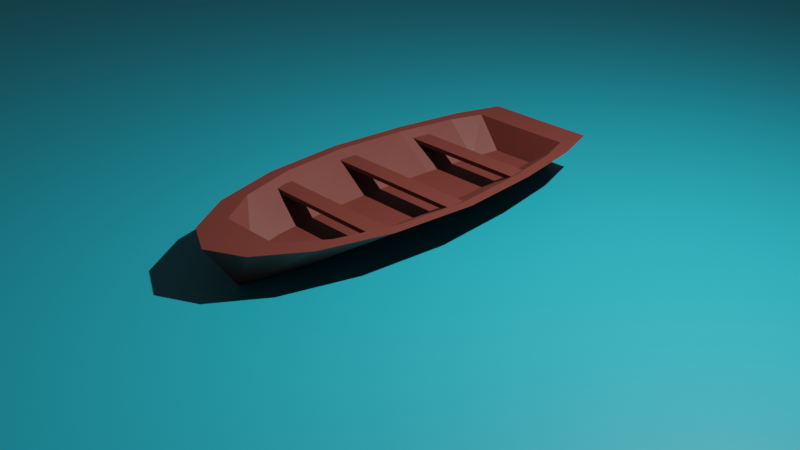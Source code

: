 # Source: boat.blend  (saved by Blender 2.92.15; exported with 4.5.12 LTS)
import bpy
from mathutils import Matrix  # noqa: F401  (used for matrix-valued properties, if any)

bpy.ops.wm.read_factory_settings(use_empty=True)
scene = bpy.context.scene
scene.name = 'Scene'

# ---- collections
col_collection = bpy.data.collections.new('Collection'); scene.collection.children.link(col_collection)

# ---- materials (node trees are filled in below, after node groups)
mat_material_001 = bpy.data.materials.new('Material.001')
mat_material_001.use_transparent_shadow = False
mat_material_003 = bpy.data.materials.new('Material.003')
mat_material_003.use_transparent_shadow = False

# ---- material node trees
mat_material_001.use_nodes = True; mat_material_001.node_tree.nodes.clear()
_N = mat_material_001.node_tree.nodes; _L = mat_material_001.node_tree.links
n0 = _N.new('ShaderNodeBsdfPrincipled'); n0.name = 'Principled BSDF'; n0.location = (10, 300)
n0.distribution = 'GGX'
n0.subsurface_method = 'BURLEY'
n0.inputs[0].default_value = (0.09851, 0.02111, 0.01529, 1.0)
n0.inputs[3].default_value = 1.45
n0.inputs[27].default_value = (0.0, 0.0, 0.0, 1.0)
n0.inputs[28].default_value = 1.0
n1 = _N.new('ShaderNodeOutputMaterial'); n1.name = 'Material Output'; n1.location = (300, 300)
_L.new(n0.outputs[0], n1.inputs[0])
n1.is_active_output = True
mat_material_003.use_nodes = True; mat_material_003.node_tree.nodes.clear()
_N = mat_material_003.node_tree.nodes; _L = mat_material_003.node_tree.links
n0 = _N.new('ShaderNodeBsdfPrincipled'); n0.name = 'Principled BSDF'; n0.location = (10, 300)
n0.distribution = 'GGX'
n0.subsurface_method = 'BURLEY'
n0.inputs[0].default_value = (0.007919, 0.2619, 0.3424, 1.0)
n0.inputs[3].default_value = 1.45
n0.inputs[27].default_value = (0.0, 0.0, 0.0, 1.0)
n0.inputs[28].default_value = 1.0
n1 = _N.new('ShaderNodeOutputMaterial'); n1.name = 'Material Output'; n1.location = (300, 300)
_L.new(n0.outputs[0], n1.inputs[0])
n1.is_active_output = True

# ---- world
world_world = bpy.data.worlds.new('World'); scene.world = world_world
world_world.use_nodes = True; world_world.node_tree.nodes.clear()
_N = world_world.node_tree.nodes; _L = world_world.node_tree.links
n0 = _N.new('ShaderNodeOutputWorld'); n0.name = 'World Output'; n0.location = (300, 300)
n1 = _N.new('ShaderNodeBackground'); n1.name = 'Background'; n1.location = (10, 300)
n1.inputs[0].default_value = (0.05088, 0.05088, 0.05088, 1.0)
_L.new(n1.outputs[0], n0.inputs[0])
n0.is_active_output = True
world_world.color = (0.05088, 0.05088, 0.05088)
world_world.use_sun_shadow = False
world_world.sun_shadow_jitter_overblur = 0.0

# ---- cameras
cam_camera = bpy.data.cameras.new('Camera')
cam_camera.clip_end = 100.0
cam_camera.ortho_scale = 7.314

# ---- lights
light_light = bpy.data.lights.new('Light', 'AREA')
light_light.transmission_factor = 0.0
light_light.energy = 785.4
light_light.shadow_soft_size = 0.1
light_light.shadow_maximum_resolution = 0.006
light_light.use_absolute_resolution = True
light_light.shape = 'RECTANGLE'
light_light.size = 0.1
light_light.size_y = 0.1

# ---- meshes
me_circle = bpy.data.meshes.new('Circle')
me_circle.from_pydata([(0.0002799, 0.922, 0.0), (-0.1031, 0.9239, 0.0), (-0.1309, 0.7071, 0.0), (-0.153, 0.3827, 0.0), (-0.1656, -4.377e-08, 0.0), (-0.153, -0.3827, 0.0), (-0.09475, -0.7071, 0.0), (-0.04041, -0.8144, 0.0), (6.697e-05, -0.8576, 0.0), (0.04054, -0.8144, 0.0), (0.09488, -0.7071, 0.0), (0.1531, -0.3827, 0.0), (0.1657, 1.211e-08, 0.0), (0.1531, 0.3827, 0.0), (0.131, 0.7071, 0.0), (0.1032, 0.9239, 0.0), (0.001286, 0.776, 0.4949), (-0.5707, 0.7776, 0.4949), (-0.698, 0.6214, 0.4949), (-0.8221, 0.3346, 0.4949), (-0.8921, -9.07e-05, 0.4949), (-0.8242, -0.3247, 0.4949), (-0.6308, -0.5999, 0.4949), (-0.3406, -0.7843, 0.4949), (-1.337e-07, -0.8547, 0.4949), (0.3406, -0.7843, 0.4949), (0.6308, -0.5999, 0.4949), (0.8242, -0.3247, 0.4949), (0.8921, -9.065e-05, 0.4949), (0.8221, 0.3346, 0.4949), (0.698, 0.6214, 0.4949), (0.5707, 0.7776, 0.4949), (-0.6225, 0.9239, 0.4949), (0.001285, 0.922, 0.4949), (-0.7904, 0.7071, 0.4949), (-0.9239, 0.3827, 0.4949), (-1.0, -4.371e-08, 0.4949), (-0.9239, -0.3827, 0.4949), (-0.7071, -0.7071, 0.4949), (-0.3827, -0.9239, 0.4949), (-1.51e-07, -1.007, 0.4949), (0.3827, -0.9239, 0.4949), (0.7071, -0.7071, 0.4949), (0.9239, -0.3827, 0.4949), (1.0, 1.192e-08, 0.4949), (0.9239, 0.3827, 0.4949), (0.7904, 0.7071, 0.4949), (0.6225, 0.9239, 0.4949), (-0.2333, 0.7378, 0.1885), (0.0005733, 0.7362, 0.1885), (-0.2853, 0.5895, 0.1885), (-0.3361, 0.3174, 0.1885), (-0.3647, -0.0001804, 0.1885), (-0.3369, -0.3082, 0.1885), (-0.2579, -0.5693, 0.1885), (-0.1392, -0.7443, 0.1885), (4.743e-05, -0.8111, 0.1885), (0.1393, -0.7443, 0.1885), (0.258, -0.5693, 0.1885), (0.337, -0.3082, 0.1885), (0.3648, -0.0001804, 0.1885), (0.3362, 0.3174, 0.1885), (0.2854, 0.5895, 0.1885), (0.2334, 0.7378, 0.1885)], [], [(1, 0, 15, 14, 13, 12, 11, 10, 9, 8, 7, 6, 5, 4, 3, 2), (30, 31, 63, 62), (10, 11, 43, 42), (3, 4, 36, 35), (11, 12, 44, 43), (4, 5, 37, 36), (12, 13, 45, 44), (5, 6, 38, 37), (13, 14, 46, 45), (6, 7, 39, 38), (14, 15, 47, 46), (7, 8, 40, 39), (0, 1, 32, 33), (15, 0, 33, 47), (8, 9, 41, 40), (1, 2, 34, 32), (9, 10, 42, 41), (2, 3, 35, 34), (17, 16, 33, 32), (18, 17, 32, 34), (19, 18, 34, 35), (20, 19, 35, 36), (21, 20, 36, 37), (22, 21, 37, 38), (23, 22, 38, 39), (24, 23, 39, 40), (25, 24, 40, 41), (26, 25, 41, 42), (27, 26, 42, 43), (28, 27, 43, 44), (29, 28, 44, 45), (30, 29, 45, 46), (31, 30, 46, 47), (16, 31, 47, 33), (48, 50, 51, 52, 53, 54, 55, 56, 57, 58, 59, 60, 61, 62, 63, 49), (23, 24, 56, 55), (16, 17, 48, 49), (31, 16, 49, 63), (24, 25, 57, 56), (17, 18, 50, 48), (25, 26, 58, 57), (18, 19, 51, 50), (26, 27, 59, 58), (19, 20, 52, 51), (27, 28, 60, 59), (20, 21, 53, 52), (28, 29, 61, 60), (21, 22, 54, 53), (29, 30, 62, 61), (22, 23, 55, 54), (23, 25, 57, 55), (24, 23, 25)])
_uv = me_circle.uv_layers.new(name='UVMap')
_uv.uv.foreach_set('vector', [0.0, 0.0, 0.0, 0.0, 0.0, 0.0, 0.0, 0.0, 0.0, 0.0, 0.0, 0.0, 0.0, 0.0, 0.0, 0.0, 0.0, 0.0, 0.0, 0.0, 0.0, 0.0, 0.0, 0.0, 0.0, 0.0, 0.0, 0.0, 0.0, 0.0, 0.0, 0.0, 0.0, 0.0, 0.0, 0.0, 0.0, 0.0, 0.0, 0.0, 0.0, 0.0, 0.0, 0.0, 0.0, 0.0, 0.0, 0.0, 0.0, 0.0, 0.0, 0.0, 0.0, 0.0, 0.0, 0.0, 0.0, 0.0, 0.0, 0.0, 0.0, 0.0, 0.0, 0.0, 0.0, 0.0, 0.0, 0.0, 0.0, 0.0, 0.0, 0.0, 0.0, 0.0, 0.0, 0.0, 0.0, 0.0, 0.0, 0.0, 0.0, 0.0, 0.0, 0.0, 0.0, 0.0, 0.0, 0.0, 0.0, 0.0, 0.0, 0.0, 0.0, 0.0, 0.0, 0.0, 0.0, 0.0, 0.0, 0.0, 0.0, 0.0, 0.0, 0.0, 0.0, 0.0, 0.0, 0.0, 0.0, 0.0, 0.0, 0.0, 0.0, 0.0, 0.0, 0.0, 0.0, 0.0, 0.0, 0.0, 0.0, 0.0, 0.0, 0.0, 0.0, 0.0, 0.0, 0.0, 0.0, 0.0, 0.0, 0.0, 0.0, 0.0, 0.0, 0.0, 0.0, 0.0, 0.0, 0.0, 0.0, 0.0, 0.0, 0.0, 0.0, 0.0, 0.0, 0.0, 0.0, 0.0, 0.0, 0.0, 0.0, 0.0, 0.0, 0.0, 0.0, 0.0, 0.0, 0.0, 0.0, 0.0, 0.0, 0.0, 0.0, 0.0, 0.0, 0.0, 0.0, 0.0, 0.0, 0.0, 0.0, 0.0, 0.0, 0.0, 0.0, 0.0, 0.0, 0.0, 0.0, 0.0, 0.0, 0.0, 0.0, 0.0, 0.0, 0.0, 0.0, 0.0, 0.0, 0.0, 0.0, 0.0, 0.0, 0.0, 0.0, 0.0, 0.0, 0.0, 0.0, 0.0, 0.0, 0.0, 0.0, 0.0, 0.0, 0.0, 0.0, 0.0, 0.0, 0.0, 0.0, 0.0, 0.0, 0.0, 0.0, 0.0, 0.0, 0.0, 0.0, 0.0, 0.0, 0.0, 0.0, 0.0, 0.0, 0.0, 0.0, 0.0, 0.0, 0.0, 0.0, 0.0, 0.0, 0.0, 0.0, 0.0, 0.0, 0.0, 0.0, 0.0, 0.0, 0.0, 0.0, 0.0, 0.0, 0.0, 0.0, 0.0, 0.0, 0.0, 0.0, 0.0, 0.0, 0.0, 0.0, 0.0, 0.0, 0.0, 0.0, 0.0, 0.0, 0.0, 0.0, 0.0, 0.0, 0.0, 0.0, 0.0, 0.0, 0.0, 0.0, 0.0, 0.0, 0.0, 0.0, 0.0, 0.0, 0.0, 0.0, 0.0, 0.0, 0.0, 0.0, 0.0, 0.0, 0.0, 0.0, 0.0, 0.0, 0.0, 0.0, 0.0, 0.0, 0.0, 0.0, 0.0, 0.0, 0.0, 0.0, 0.0, 0.0, 0.0, 0.0, 0.0, 0.0, 0.0, 0.0, 0.0, 0.0, 0.0, 0.0, 0.0, 0.0, 0.0, 0.0, 0.0, 0.0, 0.0, 0.0, 0.0, 0.0, 0.0, 0.0, 0.0, 0.0, 0.0, 0.0, 0.0, 0.0, 0.0, 0.0, 0.0, 0.0, 0.0, 0.0, 0.0, 0.0, 0.0, 0.0, 0.0, 0.0, 0.0, 0.0, 0.0, 0.0, 0.0, 0.0, 0.0, 0.0, 0.0, 0.0, 0.0, 0.0, 0.0, 0.0, 0.0, 0.0, 0.0, 0.0, 0.0, 0.0, 0.0, 0.0, 0.0, 0.0, 0.0, 0.0, 0.0, 0.0, 0.0, 0.0, 0.0, 0.0, 0.0, 0.0, 0.0, 0.0, 0.0, 0.0, 0.0, 0.0, 0.0, 0.0, 0.0, 0.0, 0.0, 0.0, 0.0, 0.0, 0.0, 0.0, 0.0, 0.0, 0.0, 0.0, 0.0, 0.0, 0.0, 0.0, 0.0, 0.0, 0.0, 0.0, 0.0, 0.0, 0.0, 0.0, 0.0, 0.0, 0.0, 0.0, 0.0, 0.0, 0.0, 0.0, 0.0, 0.0, 0.0, 0.0, 0.0, 0.0, 0.0, 0.0, 0.0, 0.0, 0.0, 0.0, 0.0, 0.0, 0.0, 0.0, 0.0, 0.0, 0.0, 0.0, 0.0, 0.0, 0.0, 0.0, 0.0, 0.0, 0.0, 0.0, 0.0, 0.0, 0.0, 0.0, 0.0, 0.0, 0.0, 0.0, 0.0, 0.0, 0.0, 0.0, 0.0, 0.0, 0.0, 0.0, 0.0])
me_circle.materials.append(mat_material_001)
me_circle.use_remesh_fix_poles = True
me_circle.use_remesh_preserve_attributes = False
me_circle.use_mirror_vertex_groups = False
me_circle.update()
me_cube_001 = bpy.data.meshes.new('Cube.001')
me_cube_001.from_pydata([(-1.0, -1.0, -1.0), (-1.0, -1.0, 1.0), (-1.0, 1.0, -1.0), (-1.0, 1.0, 1.0), (1.0, -1.0, -1.0), (1.0, -1.0, 1.0), (1.0, 1.0, -1.0), (1.0, 1.0, 1.0)], [], [(0, 1, 3, 2), (2, 3, 7, 6), (6, 7, 5, 4), (4, 5, 1, 0), (2, 6, 4, 0), (7, 3, 1, 5)])
_uv = me_cube_001.uv_layers.new(name='UVMap')
_uv.uv.foreach_set('vector', [0.375, 0.0, 0.625, 0.0, 0.625, 0.25, 0.375, 0.25, 0.375, 0.25, 0.625, 0.25, 0.625, 0.5, 0.375, 0.5, 0.375, 0.5, 0.625, 0.5, 0.625, 0.75, 0.375, 0.75, 0.375, 0.75, 0.625, 0.75, 0.625, 1.0, 0.375, 1.0, 0.125, 0.5, 0.375, 0.5, 0.375, 0.75, 0.125, 0.75, 0.625, 0.5, 0.875, 0.5, 0.875, 0.75, 0.625, 0.75])
me_cube_001.materials.append(mat_material_001)
me_cube_001.use_remesh_fix_poles = True
me_cube_001.use_remesh_preserve_attributes = False
me_cube_001.use_mirror_vertex_groups = False
me_cube_001.update()
me_cube_002 = bpy.data.meshes.new('Cube.002')
me_cube_002.from_pydata([(-1.0, -1.0, -1.0), (-1.0, -1.0, 1.0), (-1.0, 1.0, -1.0), (-1.0, 1.0, 1.0), (1.0, -1.0, -1.0), (1.0, -1.0, 1.0), (1.0, 1.0, -1.0), (1.0, 1.0, 1.0)], [], [(0, 1, 3, 2), (2, 3, 7, 6), (6, 7, 5, 4), (4, 5, 1, 0), (2, 6, 4, 0), (7, 3, 1, 5)])
_uv = me_cube_002.uv_layers.new(name='UVMap')
_uv.uv.foreach_set('vector', [0.375, 0.0, 0.625, 0.0, 0.625, 0.25, 0.375, 0.25, 0.375, 0.25, 0.625, 0.25, 0.625, 0.5, 0.375, 0.5, 0.375, 0.5, 0.625, 0.5, 0.625, 0.75, 0.375, 0.75, 0.375, 0.75, 0.625, 0.75, 0.625, 1.0, 0.375, 1.0, 0.125, 0.5, 0.375, 0.5, 0.375, 0.75, 0.125, 0.75, 0.625, 0.5, 0.875, 0.5, 0.875, 0.75, 0.625, 0.75])
me_cube_002.materials.append(mat_material_001)
me_cube_002.use_remesh_fix_poles = True
me_cube_002.use_remesh_preserve_attributes = False
me_cube_002.use_mirror_vertex_groups = False
me_cube_002.update()
me_cube_003 = bpy.data.meshes.new('Cube.003')
me_cube_003.from_pydata([(-1.0, -1.0, -1.0), (-1.0, -1.0, 1.0), (-1.0, 1.0, -1.0), (-1.0, 1.0, 1.0), (1.0, -1.0, -1.0), (1.0, -1.0, 1.0), (1.0, 1.0, -1.0), (1.0, 1.0, 1.0)], [], [(0, 1, 3, 2), (2, 3, 7, 6), (6, 7, 5, 4), (4, 5, 1, 0), (2, 6, 4, 0), (7, 3, 1, 5)])
_uv = me_cube_003.uv_layers.new(name='UVMap')
_uv.uv.foreach_set('vector', [0.375, 0.0, 0.625, 0.0, 0.625, 0.25, 0.375, 0.25, 0.375, 0.25, 0.625, 0.25, 0.625, 0.5, 0.375, 0.5, 0.375, 0.5, 0.625, 0.5, 0.625, 0.75, 0.375, 0.75, 0.375, 0.75, 0.625, 0.75, 0.625, 1.0, 0.375, 1.0, 0.125, 0.5, 0.375, 0.5, 0.375, 0.75, 0.125, 0.75, 0.625, 0.5, 0.875, 0.5, 0.875, 0.75, 0.625, 0.75])
me_cube_003.materials.append(mat_material_001)
me_cube_003.use_remesh_fix_poles = True
me_cube_003.use_remesh_preserve_attributes = False
me_cube_003.use_mirror_vertex_groups = False
me_cube_003.update()
me_plane_001 = bpy.data.meshes.new('Plane.001')
me_plane_001.from_pydata([(-1.0, -1.0, 0.0), (1.0, -1.0, 0.0), (-1.0, 1.0, 0.0), (1.0, 1.0, 0.0)], [], [(0, 1, 3, 2)])
_uv = me_plane_001.uv_layers.new(name='UVMap')
_uv.uv.foreach_set('vector', [0.0, 0.0, 1.0, 0.0, 1.0, 1.0, 0.0, 1.0])
me_plane_001.materials.append(mat_material_003)
me_plane_001.use_remesh_fix_poles = True
me_plane_001.use_remesh_preserve_attributes = False
me_plane_001.use_mirror_vertex_groups = False
me_plane_001.update()

# ---- objects
ob_light = bpy.data.objects.new('Light', light_light)
ob_camera = bpy.data.objects.new('Camera', cam_camera)
ob_circle = bpy.data.objects.new('Circle', me_circle)
ob_cube = bpy.data.objects.new('Cube', me_cube_001)
ob_cube_001 = bpy.data.objects.new('Cube.001', me_cube_002)
ob_cube_002 = bpy.data.objects.new('Cube.002', me_cube_003)
ob_plane = bpy.data.objects.new('Plane', me_plane_001)

# ---- transforms, parenting, visibility, modifiers, constraints
ob_light.location = (4.076, 1.005, 5.904)
ob_light.rotation_euler = (0.6503, 0.05522, 1.866)
ob_light.lock_rotations_4d = False
ob_light.empty_display_type = 'ARROWS'
ob_light.color = (0.0, 0.0, 0.0, 0.0)
ob_light.lineart.crease_threshold = 0.0
ob_camera.location = (7.359, -6.926, 4.958)
ob_camera.rotation_euler = (1.109, 0.0, 0.8149)
ob_camera.lock_rotations_4d = False
ob_camera.empty_display_type = 'ARROWS'
ob_camera.color = (0.0, 0.0, 0.0, 0.0)
ob_camera.display_type = 'WIRE'
ob_camera.lineart.crease_threshold = 0.0
ob_circle.location = (0.0, 0.0, 0.0)
ob_circle.scale = (1.0, 2.326, 1.0)
ob_circle.lineart.crease_threshold = 0.0
ob_cube.location = (0.0, 0.0, 0.41)
ob_cube.scale = (0.7945, 0.1034, 0.02238)
ob_cube.lineart.crease_threshold = 0.0
ob_cube_001.location = (0.0, 0.9723, 0.41)
ob_cube_001.scale = (0.724, 0.1034, 0.02238)
ob_cube_001.lineart.crease_threshold = 0.0
ob_cube_002.location = (0.0, -0.902, 0.41)
ob_cube_002.scale = (0.7035, 0.1034, 0.02238)
ob_cube_002.lineart.crease_threshold = 0.0
ob_plane.location = (0.0, 0.0, 0.0)
ob_plane.scale = (11.07, 11.07, 11.07)
ob_plane.lineart.crease_threshold = 0.0

# ---- collection membership
col_collection.objects.link(ob_light)
col_collection.objects.link(ob_camera)
col_collection.objects.link(ob_circle)
col_collection.objects.link(ob_cube)
col_collection.objects.link(ob_cube_001)
col_collection.objects.link(ob_cube_002)
col_collection.objects.link(ob_plane)

# ---- scene / render settings (as saved in the file)
scene.camera = ob_camera
scene.frame_start = 1; scene.frame_end = 250; scene.frame_set(0)
scene.render.engine = 'BLENDER_EEVEE_NEXT'
scene.cycles.use_denoising = False
scene.cycles.samples = 128
scene.cycles.sampling_pattern = 'TABULATED_SOBOL'
scene.cycles.use_adaptive_sampling = False
scene.cycles.use_light_tree = False
scene.view_settings.view_transform = 'Filmic'
bpy.context.view_layer.update()
